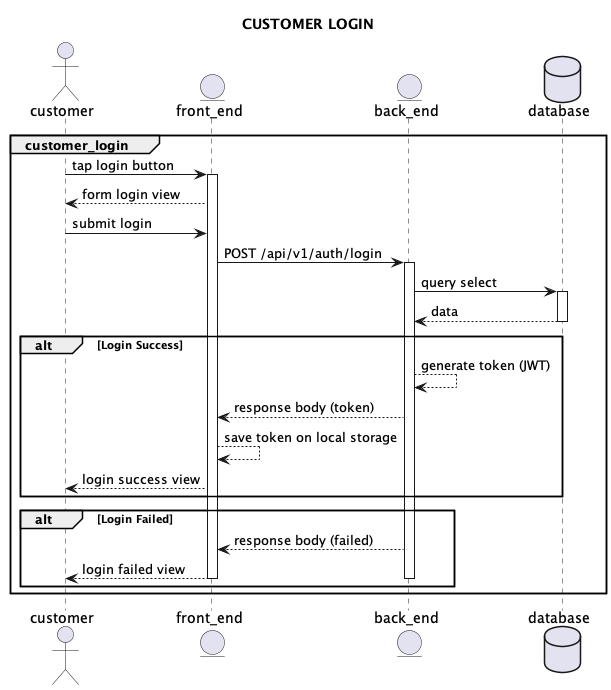

The diagram above was rendered by PlantUML. Its source (embedded in the PNG):
@startuml
title CUSTOMER LOGIN
Actor customer
Entity front_end
Entity back_end
Database database

group customer_login

customer -> front_end: tap login button
activate front_end
    front_end --> customer: form login view
    customer -> front_end: submit login
front_end -> back_end: POST /api/v1/auth/login
activate back_end
back_end -> database: query select
activate database
    database --> back_end: data
deactivate database
    alt Login Success
        back_end --> back_end: generate token (JWT)
        back_end --> front_end: response body (token)
        front_end --> front_end : save token on local storage
        front_end --> customer: login success view
    end alt

    alt Login Failed
        back_end --> front_end: response body (failed)
        front_end --> customer: login failed view
        deactivate front_end
        deactivate back_end
    end alt
end group
@enduml